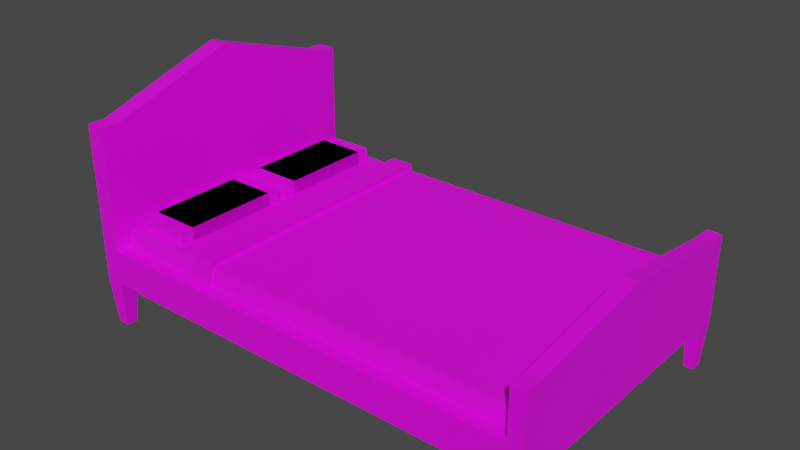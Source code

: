 # Source: assetBedroom.blend  (saved by Blender 2.80.60; exported with 4.5.12 LTS)
import bpy
from mathutils import Matrix  # noqa: F401  (used for matrix-valued properties, if any)

bpy.ops.wm.read_factory_settings(use_empty=True)
scene = bpy.context.scene
scene.name = 'Scene'

# ---- collections
col_collection = bpy.data.collections.new('Collection'); scene.collection.children.link(col_collection)

# ---- images (referenced by path relative to the original .blend; pixels are not part of the script)
import os
ASSET_DIR = os.environ.get("B2B_ASSET_DIR", "")  # directory of the original .blend (textures are referenced by path, not embedded)
HERE = os.path.dirname(os.path.abspath(__file__))  # packed textures are extracted next to this script under _unpacked/

def load_image(name, relpath, width, height, colorspace="sRGB"):
    """Load a texture the original file referenced (path relative to the .blend, or extracted next to this script)."""
    p = next((c for c in (os.path.join(HERE, relpath), os.path.join(ASSET_DIR, relpath)) if relpath and os.path.exists(c)), "")
    if p:
        img = bpy.data.images.load(p, check_existing=True)
        img.name = name
    else:  # same state as the original file: an image datablock whose file is absent (Cycles renders it pink)
        img = bpy.data.images.new(name, width, height)
        img.source = "FILE"
        img.filepath = "//" + (relpath or name)
    img.colorspace_settings.name = colorspace
    return img
img_colour_png = load_image('Colour.png', 'Colour.png', 1024, 1024, 'sRGB')

# ---- materials (node trees are filled in below, after node groups)
mat_material = bpy.data.materials.new('Material')
mat_material.alpha_threshold = 0.0
mat_material.use_transparent_shadow = False
mat_material.roughness = 0.5
mat_material.line_color = (0.0, 0.0, 0.0, 1.0)

# ---- material node trees
mat_material.use_nodes = True; mat_material.node_tree.nodes.clear()
_N = mat_material.node_tree.nodes; _L = mat_material.node_tree.links
n0 = _N.new('ShaderNodeOutputMaterial'); n0.name = 'Material Output'; n0.location = (300, 300)
n1 = _N.new('ShaderNodeBsdfPrincipled'); n1.name = 'Principled BSDF'; n1.location = (10, 300)
n1.distribution = 'GGX'
n1.subsurface_method = 'BURLEY'
n1.inputs[3].default_value = 1.45
n2 = _N.new('ShaderNodeTexImage'); n2.name = 'Image Texture'; n2.location = (-497, 148)
n2.image = img_colour_png
_L.new(n1.outputs[0], n0.inputs[0])
_L.new(n2.outputs[0], n1.inputs[0])
n0.is_active_output = True

# ---- world
world_world = bpy.data.worlds.new('World'); scene.world = world_world
world_world.use_nodes = True; world_world.node_tree.nodes.clear()
_N = world_world.node_tree.nodes; _L = world_world.node_tree.links
n0 = _N.new('ShaderNodeOutputWorld'); n0.name = 'World Output'; n0.location = (300, 300)
n1 = _N.new('ShaderNodeBackground'); n1.name = 'Background'; n1.location = (10, 300)
n1.inputs[0].default_value = (0.05088, 0.05088, 0.05088, 1.0)
_L.new(n1.outputs[0], n0.inputs[0])
n0.is_active_output = True
world_world.color = (0.05088, 0.05088, 0.05088)
world_world.use_sun_shadow = False
world_world.sun_shadow_jitter_overblur = 0.0

# ---- meshes
me_cube = bpy.data.meshes.new('Cube')
me_cube.from_pydata([(6.5, 4.1, 0.4863), (6.5, 4.1, -0.4863), (-6.5, 4.1, 0.4863), (-6.5, 4.1, -0.4863), (-5.977, 4.1, 0.4863), (-5.977, 4.1, -0.4863), (-5.977, 4.1, 3.867), (-6.5, 4.1, 3.867), (-5.977, 3.597, 3.867), (-5.977, 3.597, -0.4863), (-5.977, 3.597, 0.4863), (-6.5, 3.597, 0.4863), (6.5, 3.597, -0.4863), (-6.5, 3.597, -0.4863), (6.5, 3.597, 0.4863), (-6.5, 3.597, 3.867), (6.098, 4.1, -0.4863), (6.098, 4.1, 0.4863), (6.098, 3.597, 0.4863), (6.098, 3.597, -0.4863), (6.098, 4.1, 1.878), (6.5, 4.1, 1.878), (6.5, 3.597, 1.878), (6.098, 3.597, 1.878), (-6.0, -3.743, 0.4477), (-5.846, -3.647, 1.029), (-6.0, 3.743, 0.4477), (-5.846, 3.647, 1.029), (6.028, -3.767, 0.4459), (5.872, -3.67, 1.031), (6.028, 3.767, 0.4459), (-3.448, 3.743, 0.4477), (-3.359, 3.647, 1.029), (-3.359, -3.647, 1.029), (-2.788, 3.856, 0.2911), (-3.368, 3.757, 1.186), (-2.714, 3.757, 1.186), (-2.788, -3.856, 0.2911), (-5.512, -3.474, 0.8186), (-5.494, -3.435, 1.4), (-5.512, -0.4506, 0.8186), (-5.494, -0.4895, 1.4), (-4.112, -3.474, 0.8186), (-4.13, -3.435, 1.4), (-4.112, -0.4506, 0.8186), (-4.13, -0.4895, 1.4), (-5.512, 0.1048, 0.8186), (-5.494, 0.1437, 1.4), (-5.512, 3.129, 0.8186), (-5.494, 3.09, 1.4), (-4.112, 0.1048, 0.8186), (-4.13, 0.1437, 1.4), (-4.112, 3.129, 0.8186), (-4.13, 3.09, 1.4), (6.5, -4.1, 0.4863), (6.5, -4.1, -0.4863), (-5.977, 0.0, 0.4863), (-5.977, 0.0, -0.4863), (-6.5, -4.1, 0.4863), (-6.5, -4.1, -0.4863), (-5.977, -4.1, 0.4863), (-5.977, -4.1, -0.4863), (-6.5, 0.0, -0.4863), (6.5, 0.0, 0.4863), (-6.5, 0.0, 0.4863), (6.5, 0.0, -0.4863), (-5.977, -4.1, 3.867), (-5.977, 0.0, 5.006), (-6.5, 0.0, 5.006), (-6.5, -4.1, 3.867), (-5.977, -3.597, 3.867), (-5.977, -3.597, -0.4863), (-5.977, -3.597, 0.4863), (-6.5, -3.597, 0.4863), (6.5, -3.597, -0.4863), (-6.5, -3.597, -0.4863), (6.5, -3.597, 0.4863), (-6.5, -3.597, 3.867), (6.098, -4.1, -0.4863), (6.098, 0.0, -0.4863), (6.098, -4.1, 0.4863), (6.098, 0.0, 0.4863), (6.098, -3.597, 0.4863), (6.098, -3.597, -0.4863), (6.098, -4.1, 1.878), (6.5, -4.1, 1.878), (6.5, -3.597, 1.878), (6.5, 0.0, 2.403), (6.098, 0.0, 2.403), (6.098, -3.597, 1.878), (5.872, 3.67, 1.031), (-3.448, -3.743, 0.4477), (-2.752, -3.67, 1.031), (-2.824, 3.767, 0.4459), (-2.824, -3.767, 0.4459), (-2.752, 3.67, 1.031), (-3.459, -3.856, 0.2911), (-3.368, -3.757, 1.186), (-3.459, 3.856, 0.2911), (-2.714, -3.757, 1.186), (-5.512, 3.474, 0.8186), (-5.494, 3.435, 1.4), (-5.512, 0.4506, 0.8186), (-5.494, 0.4895, 1.4), (-4.112, 3.474, 0.8186), (-4.13, 3.435, 1.4), (-4.112, 0.4506, 0.8186), (-4.13, 0.4895, 1.4), (-5.512, -0.1048, 0.8186), (-5.494, -0.1437, 1.4), (-5.512, -3.129, 0.8186), (-5.494, -3.09, 1.4), (-4.112, -0.1048, 0.8186), (-4.13, -0.1437, 1.4), (-4.112, -3.129, 0.8186), (-4.13, -3.09, 1.4), (-6.076, 4.005, -1.781), (-6.401, 4.005, -1.781), (6.424, 3.692, -1.781), (6.424, 4.005, -1.781), (-6.076, 3.692, -1.781), (-6.401, 3.692, -1.781), (6.174, 4.005, -1.781), (6.174, 3.692, -1.781), (-6.076, -4.005, -1.781), (-6.401, -4.005, -1.781), (6.424, -3.692, -1.781), (6.424, -4.005, -1.781), (-6.076, -3.692, -1.781), (-6.401, -3.692, -1.781), (6.174, -4.005, -1.781), (6.174, -3.692, -1.781)], [], [(3, 2, 4, 5), (8, 15, 68, 67), (13, 11, 2, 3), (13, 9, 57, 62), (11, 64, 68, 15), (16, 17, 0, 1), (12, 14, 63, 65), (19, 12, 65, 79), (18, 10, 56, 81), (10, 4, 6, 8), (4, 2, 7, 6), (56, 10, 8, 67), (17, 4, 10, 18), (71, 61, 124, 128), (1, 0, 14, 12), (2, 11, 15, 7), (13, 3, 117, 121), (62, 64, 11, 13), (6, 7, 15, 8), (5, 16, 19, 9), (14, 0, 21, 22), (63, 14, 22, 87), (9, 19, 79, 57), (5, 4, 17, 16), (21, 20, 23, 22), (22, 23, 88, 87), (17, 18, 23, 20), (0, 17, 20, 21), (18, 81, 88, 23), (24, 25, 27, 26), (93, 95, 90, 30), (30, 90, 29, 28), (91, 33, 25, 24), (93, 30, 28, 94), (32, 27, 25, 33), (93, 31, 98, 34), (26, 31, 91, 24), (32, 33, 97, 35), (26, 27, 32, 31), (28, 29, 92, 94), (90, 95, 92, 29), (31, 93, 94, 91), (94, 92, 99, 37), (36, 35, 97, 99), (37, 99, 97, 96), (98, 35, 36, 34), (92, 95, 36, 99), (91, 94, 37, 96), (33, 91, 96, 97), (95, 93, 34, 36), (31, 32, 35, 98), (38, 39, 41, 40), (40, 41, 45, 44), (44, 45, 43, 42), (42, 43, 39, 38), (40, 44, 42, 38), (45, 41, 39, 43), (46, 47, 49, 48), (48, 49, 53, 52), (52, 53, 51, 50), (50, 51, 47, 46), (48, 52, 50, 46), (53, 49, 47, 51), (59, 61, 60, 58), (70, 67, 68, 77), (75, 59, 58, 73), (75, 62, 57, 71), (73, 77, 68, 64), (78, 55, 54, 80), (74, 65, 63, 76), (83, 79, 65, 74), (82, 81, 56, 72), (72, 70, 66, 60), (60, 66, 69, 58), (64, 68, 67, 56), (56, 67, 70, 72), (80, 82, 72, 60), (19, 16, 122, 123), (55, 74, 76, 54), (58, 69, 77, 73), (75, 71, 128, 129), (62, 75, 73, 64), (66, 70, 77, 69), (61, 71, 83, 78), (76, 86, 85, 54), (63, 87, 86, 76), (71, 57, 79, 83), (61, 78, 80, 60), (85, 86, 89, 84), (86, 87, 88, 89), (80, 84, 89, 82), (54, 85, 84, 80), (82, 89, 88, 81), (81, 88, 87, 63), (100, 102, 103, 101), (102, 106, 107, 103), (106, 104, 105, 107), (104, 100, 101, 105), (102, 100, 104, 106), (107, 105, 101, 103), (108, 110, 111, 109), (110, 114, 115, 111), (114, 112, 113, 115), (112, 108, 109, 113), (110, 108, 112, 114), (115, 113, 109, 111), (122, 119, 118, 123), (117, 116, 120, 121), (130, 131, 126, 127), (125, 129, 128, 124), (16, 1, 119, 122), (61, 59, 125, 124), (12, 19, 123, 118), (55, 78, 130, 127), (59, 75, 129, 125), (3, 5, 116, 117), (74, 55, 127, 126), (78, 83, 131, 130), (9, 13, 121, 120), (5, 9, 120, 116), (1, 12, 118, 119), (83, 74, 126, 131)])
_uv = me_cube.uv_layers.new(name='UVMap')
_uv.uv.foreach_set('vector', [0.6856, 0.8243, 0.6779, 0.8243, 0.6779, 0.8201, 0.6856, 0.8201, 0.7146, 0.909, 0.7105, 0.909, 0.7105, 0.8802, 0.7146, 0.8802, 0.5661, 0.8943, 0.5584, 0.8943, 0.5584, 0.8903, 0.5661, 0.8903, 0.4598, 0.8243, 0.4598, 0.8201, 0.4883, 0.8201, 0.4883, 0.8243, 0.5584, 0.8943, 0.5584, 0.9231, 0.5225, 0.9231, 0.5316, 0.8943, 0.6856, 0.7234, 0.6779, 0.7234, 0.6779, 0.7202, 0.6856, 0.7202, 0.5151, 0.9595, 0.5073, 0.9595, 0.5073, 0.9307, 0.5151, 0.9307, 0.4598, 0.7234, 0.4598, 0.7202, 0.4883, 0.7202, 0.4883, 0.7234, 0.584, 0.7201, 0.584, 0.8168, 0.5554, 0.8168, 0.5554, 0.7201, 0.4912, 0.9595, 0.4912, 0.9636, 0.4644, 0.9636, 0.4644, 0.9595, 0.6779, 0.8201, 0.6779, 0.8243, 0.6511, 0.8243, 0.6511, 0.8201, 0.4912, 0.9307, 0.4912, 0.9595, 0.4644, 0.9595, 0.4553, 0.9307, 0.588, 0.7201, 0.588, 0.8168, 0.584, 0.8168, 0.584, 0.7201, 0.5169, 0.8201, 0.5209, 0.8201, 0.5209, 0.8201, 0.5169, 0.8201, 0.5151, 0.9636, 0.5073, 0.9636, 0.5073, 0.9595, 0.5151, 0.9595, 0.5584, 0.8903, 0.5584, 0.8943, 0.5316, 0.8943, 0.5316, 0.8903, 0.5661, 0.8943, 0.5661, 0.8903, 0.5661, 0.8903, 0.5661, 0.8943, 0.5661, 0.9231, 0.5584, 0.9231, 0.5584, 0.8943, 0.5661, 0.8943, 0.7146, 0.913, 0.7105, 0.913, 0.7105, 0.909, 0.7146, 0.909, 0.4558, 0.8201, 0.4558, 0.7234, 0.4598, 0.7234, 0.4598, 0.8201, 0.5073, 0.9595, 0.5073, 0.9636, 0.4963, 0.9636, 0.4963, 0.9595, 0.5073, 0.9307, 0.5073, 0.9595, 0.4963, 0.9595, 0.4921, 0.9307, 0.4598, 0.8201, 0.4598, 0.7234, 0.4883, 0.7234, 0.4883, 0.8201, 0.6856, 0.8201, 0.6779, 0.8201, 0.6779, 0.7234, 0.6856, 0.7234, 0.7152, 0.8454, 0.712, 0.8454, 0.712, 0.8414, 0.7152, 0.8414, 0.7152, 0.8414, 0.712, 0.8414, 0.712, 0.8126, 0.7152, 0.8126, 0.7016, 0.7798, 0.7016, 0.7838, 0.6906, 0.7838, 0.6906, 0.7798, 0.6779, 0.7202, 0.6779, 0.7234, 0.6669, 0.7234, 0.6669, 0.7202, 0.7016, 0.7838, 0.7016, 0.8126, 0.6864, 0.8126, 0.6906, 0.7838, 0.7119, 0.8396, 0.7072, 0.8388, 0.7072, 0.7805, 0.7119, 0.7797, 0.7585, 0.2391, 0.7539, 0.2385, 0.7539, 0.1695, 0.7585, 0.1683, 0.642, 0.2387, 0.6466, 0.2395, 0.6466, 0.2982, 0.642, 0.299, 0.5716, 0.9505, 0.5762, 0.9498, 0.5762, 0.9697, 0.5716, 0.9709, 0.5898, 0.8901, 0.5898, 0.8193, 0.6497, 0.8193, 0.6497, 0.8901, 0.7062, 0.7779, 0.6864, 0.7779, 0.6864, 0.7195, 0.7062, 0.7195, 0.5149, 0.8421, 0.5149, 0.8371, 0.5161, 0.837, 0.5161, 0.8424, 0.59, 0.9155, 0.59, 0.8951, 0.6495, 0.8951, 0.6495, 0.9155, 0.6948, 0.849, 0.6948, 0.9074, 0.6936, 0.9083, 0.6936, 0.8481, 0.5811, 0.9498, 0.5857, 0.951, 0.5857, 0.9709, 0.5811, 0.9702, 0.7491, 0.1683, 0.7537, 0.1695, 0.7537, 0.2385, 0.7491, 0.2391, 0.5622, 0.1477, 0.5622, 0.2167, 0.5039, 0.2167, 0.5039, 0.1477, 0.59, 0.8951, 0.5898, 0.8901, 0.6497, 0.8901, 0.6495, 0.8951, 0.6995, 0.9116, 0.6948, 0.9124, 0.6936, 0.9117, 0.7007, 0.9109, 0.7019, 0.7797, 0.7071, 0.7797, 0.7071, 0.8398, 0.7019, 0.8398, 0.5653, 0.9575, 0.5653, 0.9647, 0.5601, 0.9642, 0.56, 0.957, 0.6561, 0.9651, 0.6562, 0.9579, 0.6614, 0.9574, 0.6614, 0.9646, 0.6948, 0.9124, 0.6948, 0.9712, 0.6936, 0.9719, 0.6936, 0.9117, 0.5149, 0.8367, 0.5149, 0.8317, 0.5161, 0.8314, 0.5161, 0.8368, 0.6948, 0.9074, 0.6995, 0.9082, 0.7007, 0.9091, 0.6936, 0.9083, 0.6948, 0.9712, 0.6995, 0.9719, 0.7007, 0.9726, 0.6936, 0.9719, 0.6995, 0.8482, 0.6948, 0.849, 0.6936, 0.8481, 0.7007, 0.8473, 0.6239, 0.9665, 0.6192, 0.9662, 0.6192, 0.9426, 0.6239, 0.9423, 0.5456, 0.9683, 0.541, 0.9682, 0.541, 0.9572, 0.5456, 0.9571, 0.3982, 0.6492, 0.4028, 0.6495, 0.4028, 0.6731, 0.3982, 0.6734, 0.3628, 0.6565, 0.3674, 0.6567, 0.3674, 0.6676, 0.3628, 0.6677, 0.6146, 0.9416, 0.6034, 0.9416, 0.6034, 0.9174, 0.6146, 0.9174, 0.4348, 0.6417, 0.4456, 0.6417, 0.4456, 0.6653, 0.4348, 0.6653, 0.6334, 0.9665, 0.6288, 0.9662, 0.6288, 0.9426, 0.6334, 0.9423, 0.5598, 0.9683, 0.5552, 0.9682, 0.5552, 0.9572, 0.5598, 0.9571, 0.4695, 0.6659, 0.4648, 0.6656, 0.4648, 0.642, 0.4695, 0.6417, 0.358, 0.6565, 0.3626, 0.6567, 0.3626, 0.6676, 0.358, 0.6677, 0.6489, 0.9416, 0.6378, 0.9416, 0.6378, 0.9174, 0.6489, 0.9174, 0.4929, 0.6564, 0.482, 0.6564, 0.482, 0.6328, 0.4929, 0.6328, 0.6511, 0.9315, 0.6511, 0.9273, 0.6588, 0.9273, 0.6588, 0.9315, 0.7146, 0.8514, 0.7146, 0.8802, 0.7105, 0.8802, 0.7105, 0.8514, 0.5661, 0.9519, 0.5661, 0.9559, 0.5584, 0.9559, 0.5584, 0.9519, 0.5169, 0.8243, 0.4883, 0.8243, 0.4883, 0.8201, 0.5169, 0.8201, 0.5584, 0.9519, 0.5316, 0.9519, 0.5225, 0.9231, 0.5584, 0.9231, 0.6511, 0.8306, 0.6511, 0.8274, 0.6588, 0.8274, 0.6588, 0.8306, 0.5151, 0.902, 0.5151, 0.9307, 0.5073, 0.9307, 0.5073, 0.902, 0.5169, 0.7234, 0.4883, 0.7234, 0.4883, 0.7202, 0.5169, 0.7202, 0.5268, 0.7201, 0.5554, 0.7201, 0.5554, 0.8168, 0.5268, 0.8168, 0.4912, 0.902, 0.4644, 0.902, 0.4644, 0.8979, 0.4912, 0.8979, 0.6588, 0.9273, 0.6856, 0.9273, 0.6856, 0.9315, 0.6588, 0.9315, 0.705, 0.9199, 0.705, 0.9561, 0.7009, 0.9561, 0.7009, 0.9199, 0.4912, 0.9307, 0.4553, 0.9307, 0.4644, 0.902, 0.4912, 0.902, 0.5229, 0.7201, 0.5268, 0.7201, 0.5268, 0.8168, 0.5229, 0.8168, 0.4598, 0.7234, 0.4558, 0.7234, 0.4558, 0.7234, 0.4598, 0.7234, 0.5151, 0.8979, 0.5151, 0.902, 0.5073, 0.902, 0.5073, 0.8979, 0.5584, 0.9559, 0.5316, 0.9559, 0.5316, 0.9519, 0.5584, 0.9519, 0.5169, 0.8243, 0.5169, 0.8201, 0.5169, 0.8201, 0.5169, 0.8243, 0.5661, 0.9231, 0.5661, 0.9519, 0.5584, 0.9519, 0.5584, 0.9231, 0.7146, 0.8474, 0.7146, 0.8514, 0.7105, 0.8514, 0.7105, 0.8474, 0.5209, 0.8201, 0.5169, 0.8201, 0.5169, 0.7234, 0.5209, 0.7234, 0.5073, 0.902, 0.4963, 0.902, 0.4963, 0.8979, 0.5073, 0.8979, 0.5073, 0.9307, 0.4921, 0.9307, 0.4963, 0.902, 0.5073, 0.902, 0.5169, 0.8201, 0.4883, 0.8201, 0.4883, 0.7234, 0.5169, 0.7234, 0.6511, 0.9273, 0.6511, 0.8306, 0.6588, 0.8306, 0.6588, 0.9273, 0.7152, 0.7798, 0.7152, 0.7838, 0.712, 0.7838, 0.712, 0.7798, 0.7152, 0.7838, 0.7152, 0.8126, 0.712, 0.8126, 0.712, 0.7838, 0.7016, 0.8454, 0.6906, 0.8454, 0.6906, 0.8414, 0.7016, 0.8414, 0.6588, 0.8274, 0.6698, 0.8274, 0.6698, 0.8306, 0.6588, 0.8306, 0.7016, 0.8414, 0.6906, 0.8414, 0.6864, 0.8126, 0.7016, 0.8126, 0.7009, 0.9722, 0.7009, 0.9569, 0.7041, 0.9569, 0.7041, 0.9722, 0.6286, 0.9423, 0.6286, 0.9665, 0.624, 0.9662, 0.624, 0.9426, 0.5219, 0.9683, 0.5219, 0.9571, 0.5266, 0.9572, 0.5266, 0.9682, 0.4742, 0.6417, 0.4742, 0.6659, 0.4696, 0.6656, 0.4696, 0.642, 0.3817, 0.6565, 0.3817, 0.6677, 0.377, 0.6676, 0.377, 0.6567, 0.626, 0.9174, 0.626, 0.9416, 0.6149, 0.9416, 0.6149, 0.9174, 0.504, 0.6328, 0.504, 0.6564, 0.4932, 0.6564, 0.4932, 0.6328, 0.6191, 0.9423, 0.6191, 0.9665, 0.6145, 0.9662, 0.6145, 0.9426, 0.5408, 0.9571, 0.5408, 0.9683, 0.5362, 0.9682, 0.5362, 0.9572, 0.479, 0.6417, 0.479, 0.6659, 0.4743, 0.6656, 0.4743, 0.642, 0.2975, 0.581, 0.2975, 0.5698, 0.3021, 0.57, 0.3021, 0.5809, 0.6375, 0.9174, 0.6375, 0.9416, 0.6263, 0.9416, 0.6263, 0.9174, 0.5044, 0.6564, 0.5044, 0.6328, 0.5152, 0.6328, 0.5152, 0.6564, 0.4558, 0.7234, 0.4558, 0.7202, 0.4598, 0.7202, 0.4598, 0.7234, 0.4558, 0.8243, 0.4558, 0.8201, 0.4598, 0.8201, 0.4598, 0.8243, 0.5209, 0.7234, 0.5169, 0.7234, 0.5169, 0.7202, 0.5209, 0.7202, 0.5209, 0.8243, 0.5169, 0.8243, 0.5169, 0.8201, 0.5209, 0.8201, 0.6856, 0.7234, 0.6856, 0.7202, 0.6856, 0.7202, 0.6856, 0.7234, 0.6511, 0.9273, 0.6511, 0.9315, 0.6511, 0.9315, 0.6511, 0.9273, 0.4598, 0.7202, 0.4598, 0.7234, 0.4598, 0.7234, 0.4598, 0.7202, 0.6511, 0.8274, 0.6511, 0.8306, 0.6511, 0.8306, 0.6511, 0.8274, 0.5661, 0.9559, 0.5661, 0.9519, 0.5661, 0.9519, 0.5661, 0.9559, 0.6856, 0.8243, 0.6856, 0.8201, 0.6856, 0.8201, 0.6856, 0.8243, 0.5151, 0.902, 0.5151, 0.8979, 0.5151, 0.8979, 0.5151, 0.902, 0.5209, 0.7234, 0.5169, 0.7234, 0.5169, 0.7234, 0.5209, 0.7234, 0.4598, 0.8201, 0.4598, 0.8243, 0.4598, 0.8243, 0.4598, 0.8201, 0.4558, 0.8201, 0.4598, 0.8201, 0.4598, 0.8201, 0.4558, 0.8201, 0.5151, 0.9636, 0.5151, 0.9595, 0.5151, 0.9595, 0.5151, 0.9636, 0.5169, 0.7234, 0.5169, 0.7202, 0.5169, 0.7202, 0.5169, 0.7234])
me_cube.materials.append(mat_material)
me_cube.use_remesh_preserve_volume = False
me_cube.use_remesh_preserve_attributes = False
me_cube.use_mirror_vertex_groups = False
me_cube.update()

# ---- objects
ob_cube = bpy.data.objects.new('Cube', me_cube)

# ---- transforms, parenting, visibility, modifiers, constraints
ob_cube.location = (0.0, 0.0, 1.761)
ob_cube.lock_rotations_4d = False
ob_cube.empty_display_type = 'ARROWS'
ob_cube.lineart.crease_threshold = 0.0

# ---- collection membership
col_collection.objects.link(ob_cube)

# ---- scene / render settings (as saved in the file)
scene.frame_start = 1; scene.frame_end = 250; scene.frame_set(1)
scene.render.engine = 'BLENDER_EEVEE_NEXT'
scene.cycles.use_denoising = False
scene.cycles.samples = 128
scene.cycles.sampling_pattern = 'TABULATED_SOBOL'
scene.cycles.use_adaptive_sampling = False
scene.cycles.use_light_tree = False
scene.view_settings.view_transform = 'Filmic'
bpy.context.view_layer.update()

# ---- added for rendering (the .blend has no active camera and no usable light): camera, sun
cam_auto = bpy.data.cameras.new('AutoCamera')
cam_auto.lens = 50.0
cam_auto.sensor_width = 36.0
cam_auto.clip_end = 1000.0
ob_auto_camera = bpy.data.objects.new('AutoCamera', cam_auto)
scene.collection.objects.link(ob_auto_camera)
ob_auto_camera.location = (15.5456, -18.6547, 15.8097)
ob_auto_camera.rotation_euler = (1.09748, -7.21219e-08, 0.694738)
scene.camera = ob_auto_camera
light_auto_sun = bpy.data.lights.new('AutoSun', 'SUN')
light_auto_sun.energy = 3.0
light_auto_sun.angle = 0.0523599
ob_auto_sun = bpy.data.objects.new('AutoSun', light_auto_sun)
scene.collection.objects.link(ob_auto_sun)
ob_auto_sun.rotation_euler = (0.872665, 0.174533, 0.523599)
bpy.context.view_layer.update()
